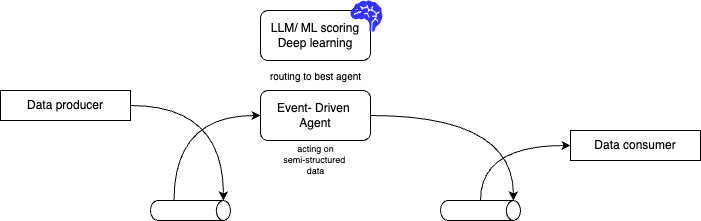

The diagram above was exported from draw.io. Its source (the exported page's mxGraphModel, read from the mxfile embedded in the PNG):
<mxGraphModel dx="849" dy="478" grid="1" gridSize="10" guides="1" tooltips="1" connect="1" arrows="1" fold="1" page="1" pageScale="1" pageWidth="850" pageHeight="1100" math="0" shadow="0">
  <root>
    <mxCell id="0" />
    <mxCell id="1" parent="0" />
    <mxCell id="15" value="LLM/ ML scoring&lt;div&gt;Deep learning&lt;/div&gt;" style="rounded=1;whiteSpace=wrap;html=1;" parent="1" vertex="1">
      <mxGeometry x="270" y="20" width="110" height="50" as="geometry" />
    </mxCell>
    <mxCell id="2" value="Data producer" style="rounded=0;whiteSpace=wrap;html=1;" parent="1" vertex="1">
      <mxGeometry x="10" y="100" width="130" height="30" as="geometry" />
    </mxCell>
    <mxCell id="7" style="edgeStyle=orthogonalEdgeStyle;html=1;entryX=0;entryY=0.5;entryDx=0;entryDy=0;curved=1;exitX=0;exitY=0;exitDx=0;exitDy=56.45896911621094;exitPerimeter=0;" parent="1" source="3" target="4" edge="1">
      <mxGeometry relative="1" as="geometry" />
    </mxCell>
    <mxCell id="3" value="" style="shape=cylinder3;whiteSpace=wrap;html=1;boundedLbl=1;backgroundOutline=1;size=7.082061767578125;flipH=0;flipV=0;direction=south;" parent="1" vertex="1">
      <mxGeometry x="160" y="210" width="80" height="20" as="geometry" />
    </mxCell>
    <mxCell id="4" value="Event- Driven&amp;nbsp;&lt;div&gt;Agent&lt;/div&gt;" style="rounded=1;whiteSpace=wrap;html=1;" parent="1" vertex="1">
      <mxGeometry x="270" y="100" width="110" height="50" as="geometry" />
    </mxCell>
    <mxCell id="6" style="edgeStyle=orthogonalEdgeStyle;html=1;entryX=0;entryY=0;entryDx=0;entryDy=7.082061767578125;entryPerimeter=0;curved=1;" parent="1" source="2" target="3" edge="1">
      <mxGeometry relative="1" as="geometry" />
    </mxCell>
    <mxCell id="8" value="" style="shape=cylinder3;whiteSpace=wrap;html=1;boundedLbl=1;backgroundOutline=1;size=7.082061767578125;flipH=0;flipV=0;direction=south;" parent="1" vertex="1">
      <mxGeometry x="450" y="210" width="80" height="20" as="geometry" />
    </mxCell>
    <mxCell id="9" style="edgeStyle=orthogonalEdgeStyle;html=1;entryX=0;entryY=0;entryDx=0;entryDy=7.082061767578125;entryPerimeter=0;curved=1;" parent="1" source="4" target="8" edge="1">
      <mxGeometry relative="1" as="geometry" />
    </mxCell>
    <mxCell id="10" value="acting on&lt;div&gt;semi-structured&amp;nbsp;&lt;/div&gt;&lt;div&gt;data&lt;/div&gt;" style="text;html=1;align=center;verticalAlign=middle;resizable=0;points=[];autosize=1;strokeColor=none;fillColor=none;fontSize=9;" parent="1" vertex="1">
      <mxGeometry x="280" y="145" width="90" height="50" as="geometry" />
    </mxCell>
    <mxCell id="11" value="Data consumer" style="rounded=0;whiteSpace=wrap;html=1;" parent="1" vertex="1">
      <mxGeometry x="580" y="140" width="130" height="30" as="geometry" />
    </mxCell>
    <mxCell id="12" style="edgeStyle=orthogonalEdgeStyle;html=1;entryX=0;entryY=0.5;entryDx=0;entryDy=0;curved=1;exitX=0;exitY=0.5;exitDx=0;exitDy=0;exitPerimeter=0;" parent="1" source="8" target="11" edge="1">
      <mxGeometry relative="1" as="geometry">
        <mxPoint x="194" y="220" as="sourcePoint" />
        <mxPoint x="280" y="135" as="targetPoint" />
      </mxGeometry>
    </mxCell>
    <mxCell id="13" value="routing to best agent" style="text;html=1;align=center;verticalAlign=middle;resizable=0;points=[];autosize=1;strokeColor=none;fillColor=none;fontSize=10;" parent="1" vertex="1">
      <mxGeometry x="270" y="70" width="110" height="30" as="geometry" />
    </mxCell>
    <mxCell id="14" value="" style="shape=mxgraph.signs.healthcare.brain;html=1;pointerEvents=1;fillColor=#3333FF;strokeColor=none;verticalLabelPosition=middle;verticalAlign=middle;align=left;labelPosition=right;" parent="1" vertex="1">
      <mxGeometry x="360" y="10" width="32" height="31" as="geometry" />
    </mxCell>
  </root>
</mxGraphModel>